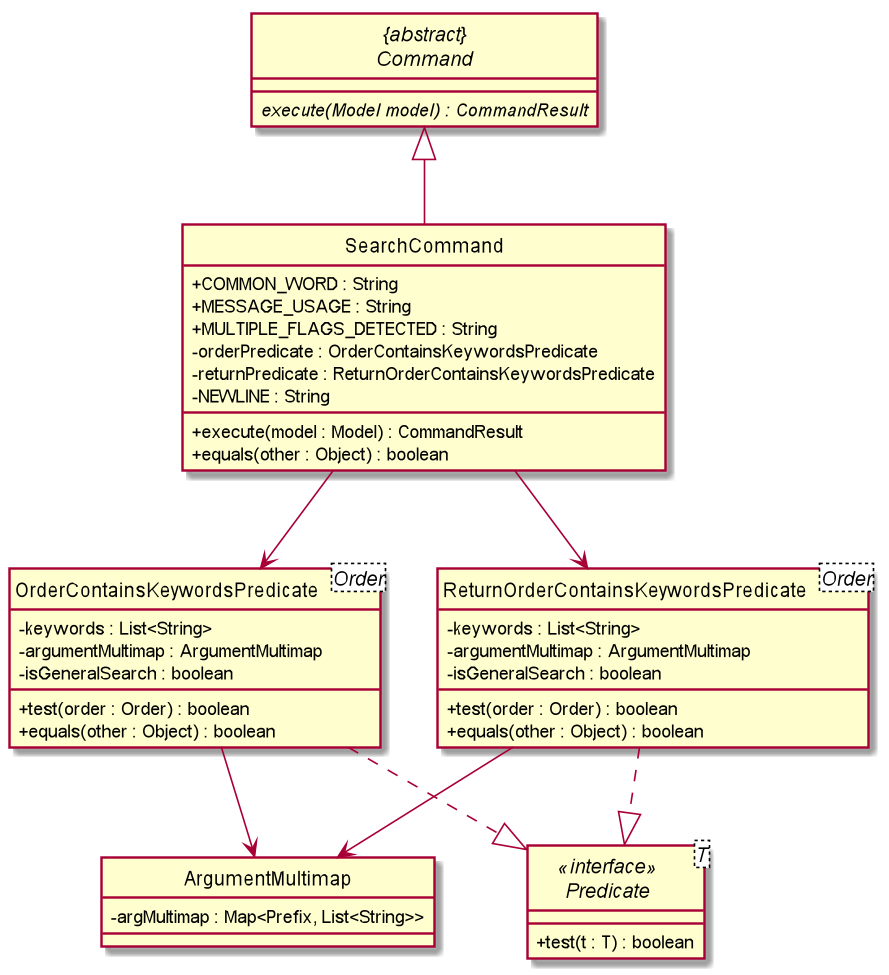

The diagram above was rendered by PlantUML. Its source (embedded in the PNG):
@startuml
skinparam backgroundColor #ffffff
skinparam classAttributeIconSize 0
hide circle

OrderContainsKeywordsPredicate -down-> ArgumentMultimap
ReturnOrderContainsKeywordsPredicate -down-> ArgumentMultimap
"{abstract}\nCommand" <|-- SearchCommand
ReturnOrderContainsKeywordsPredicate <-down- SearchCommand
ReturnOrderContainsKeywordsPredicate -[dashed]-|> Predicate
OrderContainsKeywordsPredicate <-down- SearchCommand
OrderContainsKeywordsPredicate -[dashed]-|> Predicate

abstract class "{abstract}\nCommand" {
    {abstract} execute(Model model) : CommandResult
}

class SearchCommand {
    + COMMON_WORD : String
    + MESSAGE_USAGE : String
    + MULTIPLE_FLAGS_DETECTED : String
    - orderPredicate : OrderContainsKeywordsPredicate
    - returnPredicate : ReturnOrderContainsKeywordsPredicate
    - NEWLINE : String

    + execute(model : Model) : CommandResult
    + equals(other : Object) : boolean
}

class OrderContainsKeywordsPredicate<Order> {
    - keywords : List<String>
    - argumentMultimap : ArgumentMultimap
    - isGeneralSearch : boolean

    + test(order : Order) : boolean
    + equals(other : Object) : boolean

}

class ReturnOrderContainsKeywordsPredicate<Order> {
    - keywords : List<String>
    - argumentMultimap : ArgumentMultimap
    - isGeneralSearch : boolean

    + test(order : Order) : boolean
    + equals(other : Object) : boolean

}

interface Predicate<T> <<interface>> {
    + test(t : T) : boolean
}

class ArgumentMultimap {
    - argMultimap : Map<Prefix, List<String>>

}

@enduml